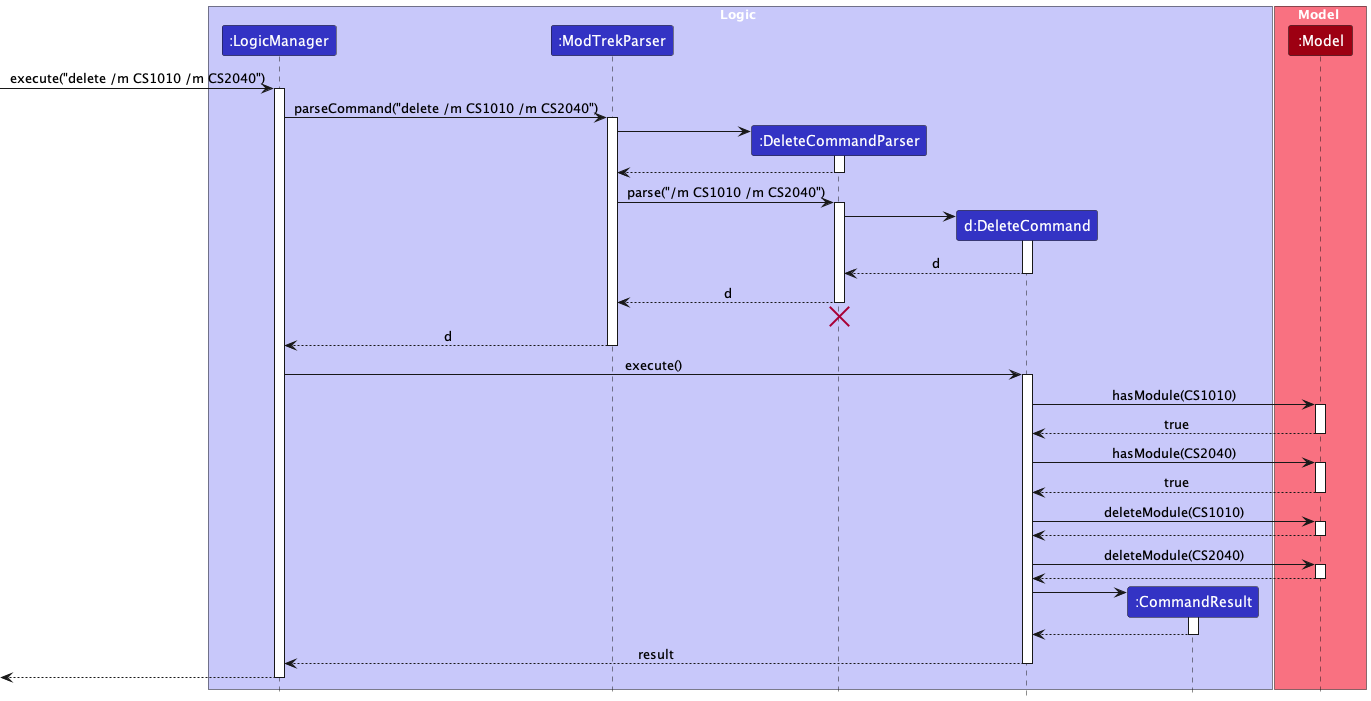

The diagram above was rendered by PlantUML. Its source (embedded in the PNG):
@startuml
!include style.puml

box Logic LOGIC_COLOR_T1
participant ":LogicManager" as LogicManager LOGIC_COLOR
participant ":ModTrekParser" as ModTrekParser LOGIC_COLOR
participant ":DeleteCommandParser" as DeleteCommandParser LOGIC_COLOR
participant "d:DeleteCommand" as DeleteCommand LOGIC_COLOR
participant ":CommandResult" as CommandResult LOGIC_COLOR
end box

box Model MODEL_COLOR_T1
participant ":Model" as Model MODEL_COLOR
end box

[-> LogicManager : execute("delete /m CS1010 /m CS2040")
activate LogicManager

LogicManager -> ModTrekParser : parseCommand("delete /m CS1010 /m CS2040")
activate ModTrekParser

create DeleteCommandParser
ModTrekParser -> DeleteCommandParser
activate DeleteCommandParser

DeleteCommandParser --> ModTrekParser
deactivate DeleteCommandParser

ModTrekParser -> DeleteCommandParser : parse("/m CS1010 /m CS2040")
activate DeleteCommandParser

create DeleteCommand
DeleteCommandParser -> DeleteCommand
activate DeleteCommand

DeleteCommand --> DeleteCommandParser : d
deactivate DeleteCommand

DeleteCommandParser --> ModTrekParser : d
deactivate DeleteCommandParser
'Hidden arrow to position the destroy marker below the end of the activation bar.
DeleteCommandParser -[hidden]-> ModTrekParser
destroy DeleteCommandParser

ModTrekParser --> LogicManager : d
deactivate ModTrekParser

LogicManager -> DeleteCommand : execute()
activate DeleteCommand

DeleteCommand -> Model : hasModule(CS1010)
activate Model

Model --> DeleteCommand  : true
deactivate Model

DeleteCommand -> Model : hasModule(CS2040)
activate Model

Model --> DeleteCommand : true
deactivate Model

DeleteCommand -> Model : deleteModule(CS1010)
activate Model

Model --> DeleteCommand
deactivate Model

DeleteCommand -> Model : deleteModule(CS2040)
activate Model

Model --> DeleteCommand
deactivate Model

create CommandResult
DeleteCommand -> CommandResult
activate CommandResult

CommandResult --> DeleteCommand
deactivate CommandResult

DeleteCommand --> LogicManager : result
deactivate DeleteCommand

[<--LogicManager
deactivate LogicManager
@enduml